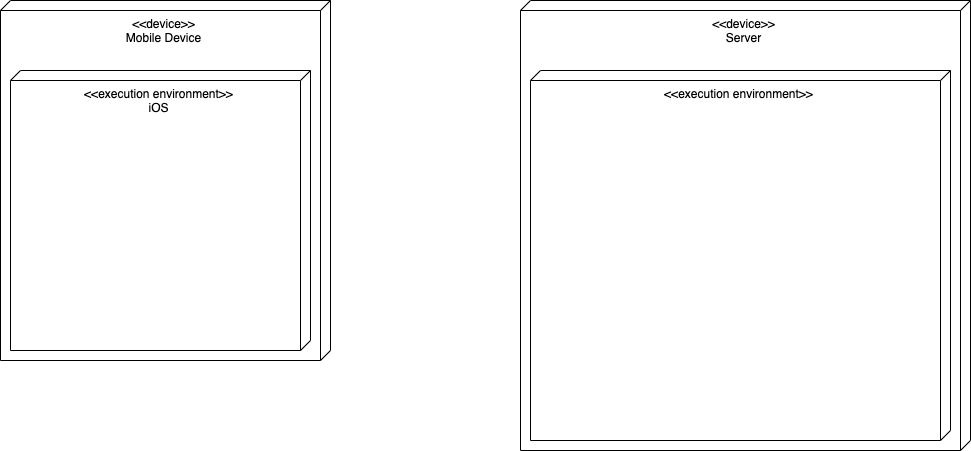

The diagram above was exported from draw.io. Its source (the exported page's mxGraphModel, read from the mxfile embedded in the PNG):
<mxGraphModel dx="1040" dy="610" grid="1" gridSize="10" guides="1" tooltips="1" connect="1" arrows="1" fold="1" page="1" pageScale="1" pageWidth="1920" pageHeight="1200" math="0" shadow="0">
  <root>
    <mxCell id="0" />
    <mxCell id="1" parent="0" />
    <mxCell id="Si3DSGGtswoE2E4WxN3p-1" value="&amp;lt;&amp;lt;device&amp;gt;&amp;gt;&lt;br&gt;Server" style="verticalAlign=top;align=center;shape=cube;size=10;direction=south;fontStyle=0;html=1;boundedLbl=1;spacingLeft=5;" vertex="1" parent="1">
      <mxGeometry x="540" y="40" width="450" height="450" as="geometry" />
    </mxCell>
    <mxCell id="Si3DSGGtswoE2E4WxN3p-2" value="&amp;lt;&amp;lt;execution environment&amp;gt;&amp;gt;" style="verticalAlign=top;align=center;shape=cube;size=10;direction=south;html=1;boundedLbl=1;spacingLeft=5;" vertex="1" parent="Si3DSGGtswoE2E4WxN3p-1">
      <mxGeometry width="420" height="370" relative="1" as="geometry">
        <mxPoint x="10" y="70" as="offset" />
      </mxGeometry>
    </mxCell>
    <mxCell id="Si3DSGGtswoE2E4WxN3p-4" value="&amp;lt;&amp;lt;device&amp;gt;&amp;gt;&lt;br&gt;Mobile Device" style="verticalAlign=top;align=center;shape=cube;size=10;direction=south;fontStyle=0;html=1;boundedLbl=1;spacingLeft=5;" vertex="1" parent="1">
      <mxGeometry x="20" y="40" width="330" height="360" as="geometry" />
    </mxCell>
    <mxCell id="Si3DSGGtswoE2E4WxN3p-5" value="&amp;lt;&amp;lt;execution environment&amp;gt;&amp;gt;&lt;br&gt;iOS" style="verticalAlign=top;align=center;shape=cube;size=10;direction=south;html=1;boundedLbl=1;spacingLeft=5;" vertex="1" parent="Si3DSGGtswoE2E4WxN3p-4">
      <mxGeometry width="300" height="280" relative="1" as="geometry">
        <mxPoint x="10" y="70" as="offset" />
      </mxGeometry>
    </mxCell>
  </root>
</mxGraphModel>